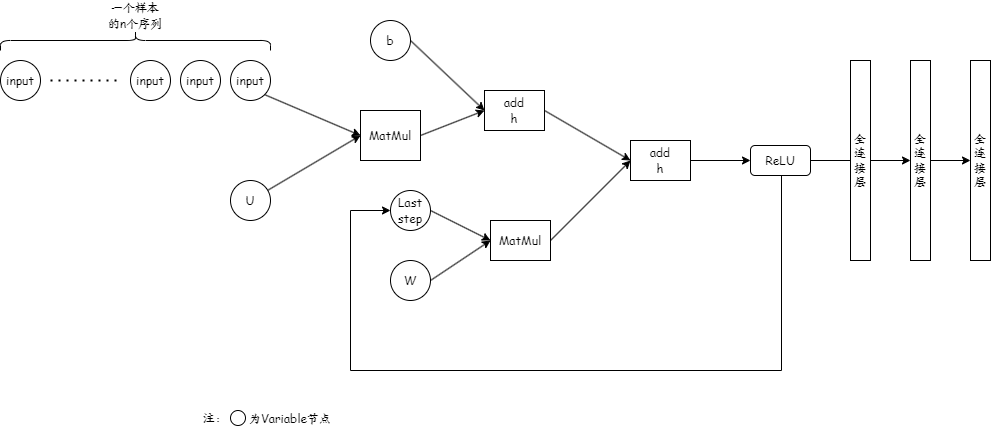

The diagram above was exported from draw.io. Its source (the exported page's mxGraphModel, read from the mxfile embedded in the PNG):
<mxGraphModel dx="794" dy="548" grid="1" gridSize="10" guides="1" tooltips="1" connect="1" arrows="1" fold="1" page="1" pageScale="1" pageWidth="827" pageHeight="1169" math="0" shadow="0">
  <root>
    <mxCell id="0" />
    <mxCell id="1" parent="0" />
    <mxCell id="E67jk45ZpntFEZgrPIil-1" value="&lt;font face=&quot;Comic Sans MS&quot;&gt;U&lt;/font&gt;" style="ellipse;whiteSpace=wrap;html=1;aspect=fixed;" parent="1" vertex="1">
      <mxGeometry x="700" y="330" width="40" height="40" as="geometry" />
    </mxCell>
    <mxCell id="E67jk45ZpntFEZgrPIil-9" value="&lt;font face=&quot;Comic Sans MS&quot;&gt;input&lt;/font&gt;" style="ellipse;whiteSpace=wrap;html=1;aspect=fixed;" parent="1" vertex="1">
      <mxGeometry x="700" y="210" width="40" height="40" as="geometry" />
    </mxCell>
    <mxCell id="E67jk45ZpntFEZgrPIil-10" value="&lt;font face=&quot;Comic Sans MS&quot;&gt;MatMul&lt;br&gt;&lt;/font&gt;" style="rounded=0;whiteSpace=wrap;html=1;" parent="1" vertex="1">
      <mxGeometry x="830" y="260" width="60" height="50" as="geometry" />
    </mxCell>
    <mxCell id="E67jk45ZpntFEZgrPIil-12" value="" style="endArrow=classic;html=1;rounded=0;exitX=1;exitY=1;exitDx=0;exitDy=0;entryX=0;entryY=0.5;entryDx=0;entryDy=0;" parent="1" source="E67jk45ZpntFEZgrPIil-9" target="E67jk45ZpntFEZgrPIil-10" edge="1">
      <mxGeometry width="50" height="50" relative="1" as="geometry">
        <mxPoint x="780" y="123" as="sourcePoint" />
        <mxPoint x="838" y="260" as="targetPoint" />
      </mxGeometry>
    </mxCell>
    <mxCell id="E67jk45ZpntFEZgrPIil-13" value="" style="endArrow=classic;html=1;rounded=0;entryX=0;entryY=0.5;entryDx=0;entryDy=0;" parent="1" source="E67jk45ZpntFEZgrPIil-1" target="E67jk45ZpntFEZgrPIil-10" edge="1">
      <mxGeometry width="50" height="50" relative="1" as="geometry">
        <mxPoint x="780" y="320" as="sourcePoint" />
        <mxPoint x="830" y="270" as="targetPoint" />
      </mxGeometry>
    </mxCell>
    <mxCell id="E67jk45ZpntFEZgrPIil-17" value="&lt;font face=&quot;Comic Sans MS&quot;&gt;Last&lt;br&gt;step&lt;br&gt;&lt;/font&gt;" style="ellipse;whiteSpace=wrap;html=1;aspect=fixed;" parent="1" vertex="1">
      <mxGeometry x="860" y="340" width="40" height="40" as="geometry" />
    </mxCell>
    <mxCell id="E67jk45ZpntFEZgrPIil-18" value="&lt;font face=&quot;Comic Sans MS&quot;&gt;W&lt;br&gt;&lt;/font&gt;" style="ellipse;whiteSpace=wrap;html=1;aspect=fixed;" parent="1" vertex="1">
      <mxGeometry x="860" y="410" width="40" height="40" as="geometry" />
    </mxCell>
    <mxCell id="E67jk45ZpntFEZgrPIil-19" value="&lt;font face=&quot;Comic Sans MS&quot;&gt;MatMul&lt;/font&gt;" style="rounded=0;whiteSpace=wrap;html=1;" parent="1" vertex="1">
      <mxGeometry x="960" y="370" width="60" height="40" as="geometry" />
    </mxCell>
    <mxCell id="E67jk45ZpntFEZgrPIil-22" value="" style="endArrow=classic;html=1;rounded=0;entryX=0;entryY=0.5;entryDx=0;entryDy=0;" parent="1" target="E67jk45ZpntFEZgrPIil-19" edge="1">
      <mxGeometry width="50" height="50" relative="1" as="geometry">
        <mxPoint x="900" y="360" as="sourcePoint" />
        <mxPoint x="950" y="310" as="targetPoint" />
      </mxGeometry>
    </mxCell>
    <mxCell id="E67jk45ZpntFEZgrPIil-23" value="" style="endArrow=classic;html=1;rounded=0;exitX=1;exitY=0.5;exitDx=0;exitDy=0;" parent="1" source="E67jk45ZpntFEZgrPIil-18" edge="1">
      <mxGeometry width="50" height="50" relative="1" as="geometry">
        <mxPoint x="910" y="440" as="sourcePoint" />
        <mxPoint x="960" y="390" as="targetPoint" />
      </mxGeometry>
    </mxCell>
    <mxCell id="E67jk45ZpntFEZgrPIil-24" value="&lt;font face=&quot;Comic Sans MS&quot;&gt;b&lt;/font&gt;" style="ellipse;whiteSpace=wrap;html=1;aspect=fixed;" parent="1" vertex="1">
      <mxGeometry x="840" y="170" width="40" height="40" as="geometry" />
    </mxCell>
    <mxCell id="E67jk45ZpntFEZgrPIil-25" value="&lt;font face=&quot;Comic Sans MS&quot;&gt;add&lt;br&gt;h&lt;br&gt;&lt;/font&gt;" style="rounded=0;whiteSpace=wrap;html=1;" parent="1" vertex="1">
      <mxGeometry x="954" y="240" width="60" height="40" as="geometry" />
    </mxCell>
    <mxCell id="E67jk45ZpntFEZgrPIil-26" value="" style="endArrow=classic;html=1;rounded=0;" parent="1" edge="1">
      <mxGeometry width="50" height="50" relative="1" as="geometry">
        <mxPoint x="1020" y="390" as="sourcePoint" />
        <mxPoint x="1100" y="310" as="targetPoint" />
      </mxGeometry>
    </mxCell>
    <mxCell id="E67jk45ZpntFEZgrPIil-27" value="" style="endArrow=classic;html=1;rounded=0;exitX=1;exitY=0.5;exitDx=0;exitDy=0;entryX=0;entryY=0.5;entryDx=0;entryDy=0;" parent="1" source="E67jk45ZpntFEZgrPIil-24" target="E67jk45ZpntFEZgrPIil-25" edge="1">
      <mxGeometry width="50" height="50" relative="1" as="geometry">
        <mxPoint x="890" y="370" as="sourcePoint" />
        <mxPoint x="950" y="250" as="targetPoint" />
      </mxGeometry>
    </mxCell>
    <mxCell id="E67jk45ZpntFEZgrPIil-28" value="" style="endArrow=classic;html=1;rounded=0;exitX=1;exitY=0.5;exitDx=0;exitDy=0;" parent="1" source="E67jk45ZpntFEZgrPIil-10" edge="1">
      <mxGeometry width="50" height="50" relative="1" as="geometry">
        <mxPoint x="904" y="310" as="sourcePoint" />
        <mxPoint x="954" y="260" as="targetPoint" />
      </mxGeometry>
    </mxCell>
    <mxCell id="E67jk45ZpntFEZgrPIil-30" value="" style="endArrow=classic;html=1;rounded=0;" parent="1" edge="1">
      <mxGeometry width="50" height="50" relative="1" as="geometry">
        <mxPoint x="1014" y="260" as="sourcePoint" />
        <mxPoint x="1100" y="310" as="targetPoint" />
      </mxGeometry>
    </mxCell>
    <mxCell id="E67jk45ZpntFEZgrPIil-32" style="edgeStyle=orthogonalEdgeStyle;rounded=0;orthogonalLoop=1;jettySize=auto;html=1;" parent="1" source="E67jk45ZpntFEZgrPIil-31" target="E67jk45ZpntFEZgrPIil-33" edge="1">
      <mxGeometry relative="1" as="geometry">
        <mxPoint x="1220" y="310" as="targetPoint" />
      </mxGeometry>
    </mxCell>
    <mxCell id="E67jk45ZpntFEZgrPIil-31" value="&lt;font face=&quot;Comic Sans MS&quot;&gt;add&lt;br&gt;h&lt;br&gt;&lt;/font&gt;" style="rounded=0;whiteSpace=wrap;html=1;" parent="1" vertex="1">
      <mxGeometry x="1100" y="290" width="60" height="40" as="geometry" />
    </mxCell>
    <mxCell id="E67jk45ZpntFEZgrPIil-34" style="edgeStyle=orthogonalEdgeStyle;rounded=0;orthogonalLoop=1;jettySize=auto;html=1;entryX=0;entryY=0.5;entryDx=0;entryDy=0;" parent="1" source="E67jk45ZpntFEZgrPIil-33" target="E67jk45ZpntFEZgrPIil-17" edge="1">
      <mxGeometry relative="1" as="geometry">
        <mxPoint x="850" y="360" as="targetPoint" />
        <Array as="points">
          <mxPoint x="1251" y="520" />
          <mxPoint x="820" y="520" />
          <mxPoint x="820" y="360" />
        </Array>
      </mxGeometry>
    </mxCell>
    <mxCell id="XKqKW4OC4vT6-4Dk9Q0n-8" value="" style="edgeStyle=orthogonalEdgeStyle;rounded=0;orthogonalLoop=1;jettySize=auto;html=1;" parent="1" source="E67jk45ZpntFEZgrPIil-33" target="XKqKW4OC4vT6-4Dk9Q0n-6" edge="1">
      <mxGeometry relative="1" as="geometry" />
    </mxCell>
    <mxCell id="E67jk45ZpntFEZgrPIil-33" value="&lt;font face=&quot;Comic Sans MS&quot;&gt;ReLU&lt;/font&gt;" style="rounded=1;whiteSpace=wrap;html=1;" parent="1" vertex="1">
      <mxGeometry x="1220" y="295" width="60" height="30" as="geometry" />
    </mxCell>
    <mxCell id="E67jk45ZpntFEZgrPIil-36" value="&lt;font face=&quot;Comic Sans MS&quot;&gt;input&lt;/font&gt;" style="ellipse;whiteSpace=wrap;html=1;aspect=fixed;" parent="1" vertex="1">
      <mxGeometry x="650" y="210" width="40" height="40" as="geometry" />
    </mxCell>
    <mxCell id="E67jk45ZpntFEZgrPIil-37" value="&lt;font face=&quot;Comic Sans MS&quot;&gt;input&lt;/font&gt;" style="ellipse;whiteSpace=wrap;html=1;aspect=fixed;" parent="1" vertex="1">
      <mxGeometry x="600" y="210" width="40" height="40" as="geometry" />
    </mxCell>
    <mxCell id="E67jk45ZpntFEZgrPIil-38" value="" style="endArrow=none;dashed=1;html=1;dashPattern=1 3;strokeWidth=2;rounded=0;" parent="1" edge="1">
      <mxGeometry width="50" height="50" relative="1" as="geometry">
        <mxPoint x="520" y="230" as="sourcePoint" />
        <mxPoint x="590" y="230" as="targetPoint" />
      </mxGeometry>
    </mxCell>
    <mxCell id="E67jk45ZpntFEZgrPIil-39" value="&lt;font face=&quot;Comic Sans MS&quot;&gt;input&lt;/font&gt;" style="ellipse;whiteSpace=wrap;html=1;aspect=fixed;" parent="1" vertex="1">
      <mxGeometry x="470" y="210" width="40" height="40" as="geometry" />
    </mxCell>
    <mxCell id="E67jk45ZpntFEZgrPIil-40" value="" style="shape=curlyBracket;whiteSpace=wrap;html=1;rounded=1;labelPosition=left;verticalLabelPosition=middle;align=right;verticalAlign=middle;direction=south;" parent="1" vertex="1">
      <mxGeometry x="470" y="180" width="270" height="20" as="geometry" />
    </mxCell>
    <mxCell id="E67jk45ZpntFEZgrPIil-41" value="&lt;font face=&quot;Comic Sans MS&quot;&gt;一个样本的n个序列&lt;/font&gt;" style="text;html=1;strokeColor=none;fillColor=none;align=center;verticalAlign=middle;whiteSpace=wrap;rounded=0;" parent="1" vertex="1">
      <mxGeometry x="575" y="150" width="60" height="30" as="geometry" />
    </mxCell>
    <mxCell id="E67jk45ZpntFEZgrPIil-43" value="" style="ellipse;whiteSpace=wrap;html=1;aspect=fixed;" parent="1" vertex="1">
      <mxGeometry x="700" y="560" width="15" height="15" as="geometry" />
    </mxCell>
    <mxCell id="E67jk45ZpntFEZgrPIil-44" value="&lt;font face=&quot;Comic Sans MS&quot;&gt;为Variable节点&lt;/font&gt;" style="text;html=1;strokeColor=none;fillColor=none;align=center;verticalAlign=middle;whiteSpace=wrap;rounded=0;" parent="1" vertex="1">
      <mxGeometry x="520" y="552.5" width="480" height="30" as="geometry" />
    </mxCell>
    <mxCell id="E67jk45ZpntFEZgrPIil-45" value="注：" style="text;html=1;strokeColor=none;fillColor=none;align=center;verticalAlign=middle;whiteSpace=wrap;rounded=0;" parent="1" vertex="1">
      <mxGeometry x="655" y="552.5" width="60" height="30" as="geometry" />
    </mxCell>
    <mxCell id="XKqKW4OC4vT6-4Dk9Q0n-5" value="全连接层" style="rounded=0;whiteSpace=wrap;html=1;" parent="1" vertex="1">
      <mxGeometry x="1320" y="210" width="20" height="200" as="geometry" />
    </mxCell>
    <mxCell id="XKqKW4OC4vT6-4Dk9Q0n-9" value="" style="edgeStyle=orthogonalEdgeStyle;rounded=0;orthogonalLoop=1;jettySize=auto;html=1;" parent="1" source="XKqKW4OC4vT6-4Dk9Q0n-6" target="XKqKW4OC4vT6-4Dk9Q0n-7" edge="1">
      <mxGeometry relative="1" as="geometry" />
    </mxCell>
    <mxCell id="XKqKW4OC4vT6-4Dk9Q0n-6" value="全连接层" style="rounded=0;whiteSpace=wrap;html=1;" parent="1" vertex="1">
      <mxGeometry x="1380" y="210" width="20" height="200" as="geometry" />
    </mxCell>
    <mxCell id="XKqKW4OC4vT6-4Dk9Q0n-7" value="全连接层" style="rounded=0;whiteSpace=wrap;html=1;" parent="1" vertex="1">
      <mxGeometry x="1440" y="210" width="20" height="200" as="geometry" />
    </mxCell>
  </root>
</mxGraphModel>